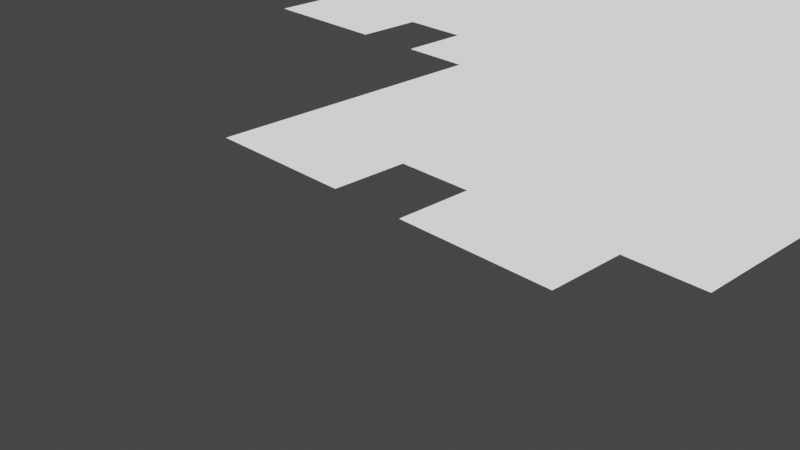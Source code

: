 # Source: Sprite04.blend  (saved by Blender 2.91.10; exported with 4.5.12 LTS)
import bpy
from mathutils import Matrix  # noqa: F401  (used for matrix-valued properties, if any)

bpy.ops.wm.read_factory_settings(use_empty=True)
scene = bpy.context.scene
scene.name = 'Scene'

# ---- collections
col_collection = bpy.data.collections.new('Collection'); scene.collection.children.link(col_collection)

# ---- images (referenced by path relative to the original .blend; pixels are not part of the script)
import os
ASSET_DIR = os.environ.get("B2B_ASSET_DIR", "")  # directory of the original .blend (textures are referenced by path, not embedded)
HERE = os.path.dirname(os.path.abspath(__file__))  # packed textures are extracted next to this script under _unpacked/

def load_image(name, relpath, width, height, colorspace="sRGB"):
    """Load a texture the original file referenced (path relative to the .blend, or extracted next to this script)."""
    p = next((c for c in (os.path.join(HERE, relpath), os.path.join(ASSET_DIR, relpath)) if relpath and os.path.exists(c)), "")
    if p:
        img = bpy.data.images.load(p, check_existing=True)
        img.name = name
    else:  # same state as the original file: an image datablock whose file is absent (Cycles renders it pink)
        img = bpy.data.images.new(name, width, height)
        img.source = "FILE"
        img.filepath = "//" + (relpath or name)
    img.colorspace_settings.name = colorspace
    return img
img_baldskisprites04_png = load_image('BaldskiSprites04.png', 'BaldskiSprites04.png', 1024, 1024, 'sRGB')

# ---- materials (node trees are filled in below, after node groups)
mat_material_001 = bpy.data.materials.new('Material.001')
mat_material_001.use_transparent_shadow = False

# ---- material node trees
mat_material_001.use_nodes = True; mat_material_001.node_tree.nodes.clear()
_N = mat_material_001.node_tree.nodes; _L = mat_material_001.node_tree.links
n0 = _N.new('ShaderNodeOutputMaterial'); n0.name = 'Material Output'; n0.location = (300, 300)
n1 = _N.new('ShaderNodeTexImage'); n1.name = 'Image Texture'; n1.location = (-24, 288)
n1.image = img_baldskisprites04_png
n1.interpolation = 'Closest'
_L.new(n1.outputs[1], n0.inputs[0])
n0.is_active_output = True

# ---- world
world_world = bpy.data.worlds.new('World'); scene.world = world_world
world_world.use_nodes = True; world_world.node_tree.nodes.clear()
_N = world_world.node_tree.nodes; _L = world_world.node_tree.links
n0 = _N.new('ShaderNodeOutputWorld'); n0.name = 'World Output'; n0.location = (300, 300)
n1 = _N.new('ShaderNodeBackground'); n1.name = 'Background'; n1.location = (10, 300)
n1.inputs[0].default_value = (0.05088, 0.05088, 0.05088, 1.0)
_L.new(n1.outputs[0], n0.inputs[0])
n0.is_active_output = True
world_world.color = (0.05088, 0.05088, 0.05088)
world_world.use_sun_shadow = False
world_world.sun_shadow_jitter_overblur = 0.0

# ---- cameras
cam_camera = bpy.data.cameras.new('Camera')
cam_camera.clip_end = 100.0
cam_camera.ortho_scale = 7.314

# ---- lights
light_light = bpy.data.lights.new('Light', 'POINT')
light_light.transmission_factor = 0.0
light_light.energy = 1000.0
light_light.shadow_soft_size = 0.1
light_light.shadow_maximum_resolution = 0.006
light_light.use_absolute_resolution = True

# ---- meshes
me_plane_003 = bpy.data.meshes.new('Plane.003')
me_plane_003.from_pydata([(0.625, 1.833, 0.0), (0.5, 1.833, 0.0), (0.375, 1.833, 0.0), (0.25, 1.833, 0.0), (0.125, 1.833, 0.0), (0.0, 1.833, 0.0), (-0.125, 1.833, 0.0), (-0.5, 1.833, 0.0), (-0.625, 1.833, 0.0), (-1.0, 1.5, 0.0), (-1.0, 1.417, 0.0), (-1.0, 1.333, 0.0), (-1.0, 1.25, 0.0), (-1.0, 1.167, 0.0), (-1.0, 1.083, 0.0), (-1.0, 1.0, 0.0), (-1.0, 0.9167, 0.0), (1.0, 1.333, 0.0), (1.0, 1.417, 0.0), (1.0, 1.5, 0.0), (-0.875, 0.8333, 0.0), (-0.875, 0.9167, 0.0), (-0.875, 1.0, 0.0), (-0.875, 1.083, 0.0), (-0.875, 1.167, 0.0), (-0.875, 1.25, 0.0), (-0.875, 1.333, 0.0), (-0.875, 1.417, 0.0), (-0.875, 1.5, 0.0), (-0.875, 1.583, 0.0), (-0.875, 1.667, 0.0), (-0.75, 0.3333, 0.0), (-0.75, 0.4167, 0.0), (-0.75, 0.5, 0.0), (-0.75, 0.5833, 0.0), (-0.75, 0.6667, 0.0), (-0.75, 0.75, 0.0), (-0.75, 0.8333, 0.0), (-0.75, 0.9167, 0.0), (-0.75, 1.0, 0.0), (-0.75, 1.083, 0.0), (-0.75, 1.167, 0.0), (-0.75, 1.25, 0.0), (-0.75, 1.333, 0.0), (-0.75, 1.417, 0.0), (-0.75, 1.5, 0.0), (-0.75, 1.583, 0.0), (-0.75, 1.667, 0.0), (-0.75, 1.75, 0.0), (-0.625, 0.25, 0.0), (-0.625, 0.3333, 0.0), (-0.625, 0.4167, 0.0), (-0.625, 0.5, 0.0), (-0.625, 0.5833, 0.0), (-0.625, 0.6667, 0.0), (-0.625, 0.75, 0.0), (-0.625, 0.8333, 0.0), (-0.625, 0.9167, 0.0), (-0.625, 1.0, 0.0), (-0.625, 1.083, 0.0), (-0.625, 1.167, 0.0), (-0.625, 1.25, 0.0), (-0.625, 1.333, 0.0), (-0.625, 1.417, 0.0), (-0.625, 1.5, 0.0), (-0.625, 1.583, 0.0), (-0.625, 1.667, 0.0), (-0.625, 1.75, 0.0), (-0.5, 0.25, 0.0), (-0.5, 0.3333, 0.0), (-0.5, 0.4167, 0.0), (-0.5, 0.5, 0.0), (-0.5, 0.5833, 0.0), (-0.5, 0.6667, 0.0), (-0.5, 0.75, 0.0), (-0.5, 0.8333, 0.0), (-0.5, 0.9167, 0.0), (-0.5, 1.0, 0.0), (-0.5, 1.083, 0.0), (-0.5, 1.167, 0.0), (-0.5, 1.25, 0.0), (-0.5, 1.333, 0.0), (-0.5, 1.417, 0.0), (-0.5, 1.5, 0.0), (-0.5, 1.583, 0.0), (-0.5, 1.667, 0.0), (-0.5, 1.75, 0.0), (-0.375, 0.08333, 0.0), (-0.375, 0.1667, 0.0), (-0.375, 0.25, 0.0), (-0.375, 0.3333, 0.0), (-0.375, 0.4167, 0.0), (-0.375, 0.5, 0.0), (-0.375, 0.5833, 0.0), (-0.375, 0.6667, 0.0), (-0.375, 0.75, 0.0), (-0.375, 0.8333, 0.0), (-0.375, 0.9167, 0.0), (-0.375, 1.0, 0.0), (-0.375, 1.083, 0.0), (-0.375, 1.167, 0.0), (-0.375, 1.25, 0.0), (-0.375, 1.333, 0.0), (-0.375, 1.417, 0.0), (-0.375, 1.5, 0.0), (-0.375, 1.583, 0.0), (-0.375, 1.667, 0.0), (-0.375, 1.75, 0.0), (-0.25, 0.0, 0.0), (-0.25, 0.08333, 0.0), (-0.25, 0.1667, 0.0), (-0.25, 0.25, 0.0), (-0.25, 0.3333, 0.0), (-0.25, 0.4167, 0.0), (-0.25, 0.5, 0.0), (-0.25, 0.5833, 0.0), (-0.25, 0.6667, 0.0), (-0.25, 0.75, 0.0), (-0.25, 0.8333, 0.0), (-0.25, 0.9167, 0.0), (-0.25, 1.0, 0.0), (-0.25, 1.083, 0.0), (-0.25, 1.167, 0.0), (-0.25, 1.25, 0.0), (-0.25, 1.333, 0.0), (-0.25, 1.417, 0.0), (-0.25, 1.5, 0.0), (-0.25, 1.583, 0.0), (-0.25, 1.667, 0.0), (-0.25, 1.75, 0.0), (-0.125, 0.0, 0.0), (-0.125, 0.08333, 0.0), (-0.125, 0.1667, 0.0), (-0.125, 0.25, 0.0), (-0.125, 0.3333, 0.0), (-0.125, 0.4167, 0.0), (-0.125, 0.5, 0.0), (-0.125, 0.5833, 0.0), (-0.125, 0.6667, 0.0), (-0.125, 0.75, 0.0), (-0.125, 0.8333, 0.0), (-0.125, 0.9167, 0.0), (-0.125, 1.0, 0.0), (-0.125, 1.083, 0.0), (-0.125, 1.167, 0.0), (-0.125, 1.25, 0.0), (-0.125, 1.333, 0.0), (-0.125, 1.417, 0.0), (-0.125, 1.5, 0.0), (-0.125, 1.583, 0.0), (-0.125, 1.667, 0.0), (-0.125, 1.75, 0.0), (0.0, 0.0, 0.0), (0.0, 0.08333, 0.0), (0.0, 0.1667, 0.0), (0.0, 0.25, 0.0), (0.0, 0.3333, 0.0), (0.0, 0.4167, 0.0), (0.0, 0.5, 0.0), (0.0, 0.5833, 0.0), (0.0, 0.6667, 0.0), (0.0, 0.75, 0.0), (0.0, 0.8333, 0.0), (0.0, 0.9167, 0.0), (0.0, 1.0, 0.0), (0.0, 1.083, 0.0), (0.0, 1.167, 0.0), (0.0, 1.25, 0.0), (0.0, 1.333, 0.0), (0.0, 1.417, 0.0), (0.0, 1.5, 0.0), (0.0, 1.583, 0.0), (0.0, 1.667, 0.0), (0.0, 1.75, 0.0), (0.125, 0.0, 0.0), (0.125, 0.08333, 0.0), (0.125, 0.1667, 0.0), (0.125, 0.25, 0.0), (0.125, 0.3333, 0.0), (0.125, 0.4167, 0.0), (0.125, 0.5, 0.0), (0.125, 0.5833, 0.0), (0.125, 0.6667, 0.0), (0.125, 0.75, 0.0), (0.125, 0.8333, 0.0), (0.125, 0.9167, 0.0), (0.125, 1.0, 0.0), (0.125, 1.083, 0.0), (0.125, 1.167, 0.0), (0.125, 1.25, 0.0), (0.125, 1.333, 0.0), (0.125, 1.417, 0.0), (0.125, 1.5, 0.0), (0.125, 1.583, 0.0), (0.125, 1.667, 0.0), (0.125, 1.75, 0.0), (0.25, 0.0, 0.0), (0.25, 0.08333, 0.0), (0.25, 0.1667, 0.0), (0.25, 0.25, 0.0), (0.25, 0.3333, 0.0), (0.25, 0.4167, 0.0), (0.25, 0.5, 0.0), (0.25, 0.5833, 0.0), (0.25, 0.6667, 0.0), (0.25, 0.75, 0.0), (0.25, 0.8333, 0.0), (0.25, 0.9167, 0.0), (0.25, 1.0, 0.0), (0.25, 1.083, 0.0), (0.25, 1.167, 0.0), (0.25, 1.25, 0.0), (0.25, 1.333, 0.0), (0.25, 1.417, 0.0), (0.25, 1.5, 0.0), (0.25, 1.583, 0.0), (0.25, 1.667, 0.0), (0.25, 1.75, 0.0), (0.375, 0.0, 0.0), (0.375, 0.08333, 0.0), (0.375, 0.1667, 0.0), (0.375, 0.25, 0.0), (0.375, 0.3333, 0.0), (0.375, 0.4167, 0.0), (0.375, 0.5, 0.0), (0.375, 0.5833, 0.0), (0.375, 0.6667, 0.0), (0.375, 0.75, 0.0), (0.375, 0.8333, 0.0), (0.375, 0.9167, 0.0), (0.375, 1.0, 0.0), (0.375, 1.083, 0.0), (0.375, 1.167, 0.0), (0.375, 1.25, 0.0), (0.375, 1.333, 0.0), (0.375, 1.417, 0.0), (0.375, 1.5, 0.0), (0.375, 1.583, 0.0), (0.375, 1.667, 0.0), (0.375, 1.75, 0.0), (0.5, 0.3333, 0.0), (0.5, 0.4167, 0.0), (0.5, 0.5, 0.0), (0.5, 0.5833, 0.0), (0.5, 0.6667, 0.0), (0.5, 0.75, 0.0), (0.5, 0.8333, 0.0), (0.5, 0.9167, 0.0), (0.5, 1.0, 0.0), (0.5, 1.083, 0.0), (0.5, 1.167, 0.0), (0.5, 1.25, 0.0), (0.5, 1.333, 0.0), (0.5, 1.417, 0.0), (0.5, 1.5, 0.0), (0.5, 1.583, 0.0), (0.5, 1.667, 0.0), (0.5, 1.75, 0.0), (0.625, 0.3333, 0.0), (0.625, 0.4167, 0.0), (0.625, 0.5, 0.0), (0.625, 0.5833, 0.0), (0.625, 0.6667, 0.0), (0.625, 0.75, 0.0), (0.625, 0.8333, 0.0), (0.625, 0.9167, 0.0), (0.625, 1.0, 0.0), (0.625, 1.083, 0.0), (0.625, 1.167, 0.0), (0.625, 1.25, 0.0), (0.625, 1.333, 0.0), (0.625, 1.417, 0.0), (0.625, 1.5, 0.0), (0.625, 1.583, 0.0), (0.625, 1.667, 0.0), (0.625, 1.75, 0.0), (0.75, 0.3333, 0.0), (0.75, 0.4167, 0.0), (0.75, 0.5, 0.0), (0.75, 0.5833, 0.0), (0.75, 0.8333, 0.0), (0.75, 0.9167, 0.0), (0.75, 1.0, 0.0), (0.75, 1.083, 0.0), (0.75, 1.167, 0.0), (0.75, 1.25, 0.0), (0.75, 1.333, 0.0), (0.75, 1.417, 0.0), (0.75, 1.5, 0.0), (0.75, 1.583, 0.0), (0.75, 1.667, 0.0), (0.875, 0.3333, 0.0), (0.875, 0.4167, 0.0), (0.875, 0.5, 0.0), (0.875, 1.25, 0.0), (0.875, 1.333, 0.0), (0.875, 1.417, 0.0), (0.875, 1.5, 0.0)], [], [(67, 86, 7, 8), (151, 173, 5, 6), (173, 195, 4, 5), (217, 239, 2, 3), (239, 257, 1, 2), (257, 275, 0, 1), (276, 291, 292, 277), (277, 292, 293, 278), (285, 294, 295, 286), (286, 295, 296, 287), (287, 296, 297, 288), (258, 276, 277, 259), (259, 277, 278, 260), (260, 278, 279, 261), (264, 280, 281, 265), (265, 281, 282, 266), (266, 282, 283, 267), (267, 283, 284, 268), (268, 284, 285, 269), (269, 285, 286, 270), (270, 286, 287, 271), (271, 287, 288, 272), (272, 288, 289, 273), (273, 289, 290, 274), (241, 259, 260, 242), (242, 260, 261, 243), (243, 261, 262, 244), (245, 263, 264, 246), (246, 264, 265, 247), (247, 265, 266, 248), (248, 266, 267, 249), (249, 267, 268, 250), (250, 268, 269, 251), (251, 269, 270, 252), (252, 270, 271, 253), (253, 271, 272, 254), (254, 272, 273, 255), (255, 273, 274, 256), (256, 274, 275, 257), (222, 240, 241, 223), (223, 241, 242, 224), (224, 242, 243, 225), (225, 243, 244, 226), (226, 244, 245, 227), (227, 245, 246, 228), (228, 246, 247, 229), (229, 247, 248, 230), (230, 248, 249, 231), (231, 249, 250, 232), (232, 250, 251, 233), (233, 251, 252, 234), (234, 252, 253, 235), (235, 253, 254, 236), (236, 254, 255, 237), (237, 255, 256, 238), (238, 256, 257, 239), (196, 218, 219, 197), (197, 219, 220, 198), (198, 220, 221, 199), (199, 221, 222, 200), (200, 222, 223, 201), (201, 223, 224, 202), (202, 224, 225, 203), (203, 225, 226, 204), (204, 226, 227, 205), (205, 227, 228, 206), (206, 228, 229, 207), (207, 229, 230, 208), (208, 230, 231, 209), (209, 231, 232, 210), (210, 232, 233, 211), (211, 233, 234, 212), (212, 234, 235, 213), (213, 235, 236, 214), (214, 236, 237, 215), (215, 237, 238, 216), (216, 238, 239, 217), (174, 196, 197, 175), (175, 197, 198, 176), (176, 198, 199, 177), (177, 199, 200, 178), (178, 200, 201, 179), (179, 201, 202, 180), (180, 202, 203, 181), (181, 203, 204, 182), (182, 204, 205, 183), (183, 205, 206, 184), (184, 206, 207, 185), (185, 207, 208, 186), (186, 208, 209, 187), (187, 209, 210, 188), (188, 210, 211, 189), (189, 211, 212, 190), (190, 212, 213, 191), (191, 213, 214, 192), (192, 214, 215, 193), (193, 215, 216, 194), (194, 216, 217, 195), (153, 175, 176, 154), (154, 176, 177, 155), (155, 177, 178, 156), (156, 178, 179, 157), (157, 179, 180, 158), (158, 180, 181, 159), (159, 181, 182, 160), (160, 182, 183, 161), (161, 183, 184, 162), (162, 184, 185, 163), (163, 185, 186, 164), (164, 186, 187, 165), (165, 187, 188, 166), (166, 188, 189, 167), (167, 189, 190, 168), (168, 190, 191, 169), (169, 191, 192, 170), (170, 192, 193, 171), (171, 193, 194, 172), (172, 194, 195, 173), (130, 152, 153, 131), (131, 153, 154, 132), (132, 154, 155, 133), (133, 155, 156, 134), (134, 156, 157, 135), (135, 157, 158, 136), (136, 158, 159, 137), (137, 159, 160, 138), (138, 160, 161, 139), (139, 161, 162, 140), (140, 162, 163, 141), (141, 163, 164, 142), (142, 164, 165, 143), (143, 165, 166, 144), (144, 166, 167, 145), (145, 167, 168, 146), (146, 168, 169, 147), (147, 169, 170, 148), (148, 170, 171, 149), (149, 171, 172, 150), (150, 172, 173, 151), (108, 130, 131, 109), (109, 131, 132, 110), (110, 132, 133, 111), (111, 133, 134, 112), (112, 134, 135, 113), (113, 135, 136, 114), (114, 136, 137, 115), (115, 137, 138, 116), (116, 138, 139, 117), (117, 139, 140, 118), (118, 140, 141, 119), (119, 141, 142, 120), (120, 142, 143, 121), (121, 143, 144, 122), (122, 144, 145, 123), (123, 145, 146, 124), (124, 146, 147, 125), (125, 147, 148, 126), (126, 148, 149, 127), (127, 149, 150, 128), (128, 150, 151, 129), (87, 109, 110, 88), (88, 110, 111, 89), (89, 111, 112, 90), (90, 112, 113, 91), (91, 113, 114, 92), (92, 114, 115, 93), (93, 115, 116, 94), (94, 116, 117, 95), (95, 117, 118, 96), (96, 118, 119, 97), (97, 119, 120, 98), (98, 120, 121, 99), (99, 121, 122, 100), (100, 122, 123, 101), (101, 123, 124, 102), (102, 124, 125, 103), (103, 125, 126, 104), (104, 126, 127, 105), (105, 127, 128, 106), (106, 128, 129, 107), (68, 89, 90, 69), (69, 90, 91, 70), (70, 91, 92, 71), (71, 92, 93, 72), (72, 93, 94, 73), (74, 95, 96, 75), (75, 96, 97, 76), (76, 97, 98, 77), (77, 98, 99, 78), (78, 99, 100, 79), (79, 100, 101, 80), (80, 101, 102, 81), (81, 102, 103, 82), (82, 103, 104, 83), (83, 104, 105, 84), (84, 105, 106, 85), (85, 106, 107, 86), (49, 68, 69, 50), (50, 69, 70, 51), (51, 70, 71, 52), (52, 71, 72, 53), (53, 72, 73, 54), (54, 73, 74, 55), (56, 75, 76, 57), (57, 76, 77, 58), (58, 77, 78, 59), (59, 78, 79, 60), (60, 79, 80, 61), (61, 80, 81, 62), (62, 81, 82, 63), (63, 82, 83, 64), (64, 83, 84, 65), (65, 84, 85, 66), (66, 85, 86, 67), (31, 50, 51, 32), (32, 51, 52, 33), (33, 52, 53, 34), (34, 53, 54, 35), (36, 55, 56, 37), (37, 56, 57, 38), (38, 57, 58, 39), (39, 58, 59, 40), (40, 59, 60, 41), (41, 60, 61, 42), (42, 61, 62, 43), (43, 62, 63, 44), (44, 63, 64, 45), (45, 64, 65, 46), (46, 65, 66, 47), (47, 66, 67, 48), (20, 37, 38, 21), (21, 38, 39, 22), (22, 39, 40, 23), (23, 40, 41, 24), (24, 41, 42, 25), (25, 42, 43, 26), (26, 43, 44, 27), (27, 44, 45, 28), (28, 45, 46, 29), (29, 46, 47, 30), (16, 21, 22, 15), (15, 22, 23, 14), (14, 23, 24, 13), (13, 24, 25, 12), (12, 25, 26, 11), (11, 26, 27, 10), (10, 27, 28, 9), (295, 17, 18, 296), (296, 18, 19, 297)])
_uv = me_plane_003.uv_layers.new(name='UVMap')
_uv.uv.foreach_set('vector', [0.1875, 0.9583, 0.25, 0.9583, 0.25, 1.0, 0.1875, 1.0, 0.4375, 0.9583, 0.5, 0.9583, 0.5, 1.0, 0.4375, 1.0, 0.5, 0.9583, 0.5625, 0.9583, 0.5625, 1.0, 0.5, 1.0, 0.625, 0.9583, 0.6875, 0.9583, 0.6875, 1.0, 0.625, 1.0, 0.6875, 0.9583, 0.75, 0.9583, 0.75, 1.0, 0.6875, 1.0, 0.75, 0.9583, 0.8125, 0.9583, 0.8125, 1.0, 0.75, 1.0, 0.875, 0.25, 0.9375, 0.25, 0.9375, 0.2917, 0.875, 0.2917, 0.875, 0.2917, 0.9375, 0.2917, 0.9375, 0.3333, 0.875, 0.3333, 0.875, 0.7083, 0.9375, 0.7083, 0.9375, 0.75, 0.875, 0.75, 0.875, 0.75, 0.9375, 0.75, 0.9375, 0.7917, 0.875, 0.7917, 0.875, 0.7917, 0.9375, 0.7917, 0.9375, 0.8333, 0.875, 0.8333, 0.8125, 0.25, 0.875, 0.25, 0.875, 0.2917, 0.8125, 0.2917, 0.8125, 0.2917, 0.875, 0.2917, 0.875, 0.3333, 0.8125, 0.3333, 0.8125, 0.3333, 0.875, 0.3333, 0.875, 0.375, 0.8125, 0.375, 0.8125, 0.5, 0.875, 0.5, 0.875, 0.5417, 0.8125, 0.5417, 0.8125, 0.5417, 0.875, 0.5417, 0.875, 0.5833, 0.8125, 0.5833, 0.8125, 0.5833, 0.875, 0.5833, 0.875, 0.625, 0.8125, 0.625, 0.8125, 0.625, 0.875, 0.625, 0.875, 0.6667, 0.8125, 0.6667, 0.8125, 0.6667, 0.875, 0.6667, 0.875, 0.7083, 0.8125, 0.7083, 0.8125, 0.7083, 0.875, 0.7083, 0.875, 0.75, 0.8125, 0.75, 0.8125, 0.75, 0.875, 0.75, 0.875, 0.7917, 0.8125, 0.7917, 0.8125, 0.7917, 0.875, 0.7917, 0.875, 0.8333, 0.8125, 0.8333, 0.8125, 0.8333, 0.875, 0.8333, 0.875, 0.875, 0.8125, 0.875, 0.8125, 0.875, 0.875, 0.875, 0.875, 0.9167, 0.8125, 0.9167, 0.75, 0.2917, 0.8125, 0.2917, 0.8125, 0.3333, 0.75, 0.3333, 0.75, 0.3333, 0.8125, 0.3333, 0.8125, 0.375, 0.75, 0.375, 0.75, 0.375, 0.8125, 0.375, 0.8125, 0.4167, 0.75, 0.4167, 0.75, 0.4583, 0.8125, 0.4583, 0.8125, 0.5, 0.75, 0.5, 0.75, 0.5, 0.8125, 0.5, 0.8125, 0.5417, 0.75, 0.5417, 0.75, 0.5417, 0.8125, 0.5417, 0.8125, 0.5833, 0.75, 0.5833, 0.75, 0.5833, 0.8125, 0.5833, 0.8125, 0.625, 0.75, 0.625, 0.75, 0.625, 0.8125, 0.625, 0.8125, 0.6667, 0.75, 0.6667, 0.75, 0.6667, 0.8125, 0.6667, 0.8125, 0.7083, 0.75, 0.7083, 0.75, 0.7083, 0.8125, 0.7083, 0.8125, 0.75, 0.75, 0.75, 0.75, 0.75, 0.8125, 0.75, 0.8125, 0.7917, 0.75, 0.7917, 0.75, 0.7917, 0.8125, 0.7917, 0.8125, 0.8333, 0.75, 0.8333, 0.75, 0.8333, 0.8125, 0.8333, 0.8125, 0.875, 0.75, 0.875, 0.75, 0.875, 0.8125, 0.875, 0.8125, 0.9167, 0.75, 0.9167, 0.75, 0.9167, 0.8125, 0.9167, 0.8125, 0.9583, 0.75, 0.9583, 0.6875, 0.25, 0.75, 0.25, 0.75, 0.2917, 0.6875, 0.2917, 0.6875, 0.2917, 0.75, 0.2917, 0.75, 0.3333, 0.6875, 0.3333, 0.6875, 0.3333, 0.75, 0.3333, 0.75, 0.375, 0.6875, 0.375, 0.6875, 0.375, 0.75, 0.375, 0.75, 0.4167, 0.6875, 0.4167, 0.6875, 0.4167, 0.75, 0.4167, 0.75, 0.4583, 0.6875, 0.4583, 0.6875, 0.4583, 0.75, 0.4583, 0.75, 0.5, 0.6875, 0.5, 0.6875, 0.5, 0.75, 0.5, 0.75, 0.5417, 0.6875, 0.5417, 0.6875, 0.5417, 0.75, 0.5417, 0.75, 0.5833, 0.6875, 0.5833, 0.6875, 0.5833, 0.75, 0.5833, 0.75, 0.625, 0.6875, 0.625, 0.6875, 0.625, 0.75, 0.625, 0.75, 0.6667, 0.6875, 0.6667, 0.6875, 0.6667, 0.75, 0.6667, 0.75, 0.7083, 0.6875, 0.7083, 0.6875, 0.7083, 0.75, 0.7083, 0.75, 0.75, 0.6875, 0.75, 0.6875, 0.75, 0.75, 0.75, 0.75, 0.7917, 0.6875, 0.7917, 0.6875, 0.7917, 0.75, 0.7917, 0.75, 0.8333, 0.6875, 0.8333, 0.6875, 0.8333, 0.75, 0.8333, 0.75, 0.875, 0.6875, 0.875, 0.6875, 0.875, 0.75, 0.875, 0.75, 0.9167, 0.6875, 0.9167, 0.6875, 0.9167, 0.75, 0.9167, 0.75, 0.9583, 0.6875, 0.9583, 0.625, 0.08333, 0.6875, 0.08333, 0.6875, 0.125, 0.625, 0.125, 0.625, 0.125, 0.6875, 0.125, 0.6875, 0.1667, 0.625, 0.1667, 0.625, 0.1667, 0.6875, 0.1667, 0.6875, 0.2083, 0.625, 0.2083, 0.625, 0.2083, 0.6875, 0.2083, 0.6875, 0.25, 0.625, 0.25, 0.625, 0.25, 0.6875, 0.25, 0.6875, 0.2917, 0.625, 0.2917, 0.625, 0.2917, 0.6875, 0.2917, 0.6875, 0.3333, 0.625, 0.3333, 0.625, 0.3333, 0.6875, 0.3333, 0.6875, 0.375, 0.625, 0.375, 0.625, 0.375, 0.6875, 0.375, 0.6875, 0.4167, 0.625, 0.4167, 0.625, 0.4167, 0.6875, 0.4167, 0.6875, 0.4583, 0.625, 0.4583, 0.625, 0.4583, 0.6875, 0.4583, 0.6875, 0.5, 0.625, 0.5, 0.625, 0.5, 0.6875, 0.5, 0.6875, 0.5417, 0.625, 0.5417, 0.625, 0.5417, 0.6875, 0.5417, 0.6875, 0.5833, 0.625, 0.5833, 0.625, 0.5833, 0.6875, 0.5833, 0.6875, 0.625, 0.625, 0.625, 0.625, 0.625, 0.6875, 0.625, 0.6875, 0.6667, 0.625, 0.6667, 0.625, 0.6667, 0.6875, 0.6667, 0.6875, 0.7083, 0.625, 0.7083, 0.625, 0.7083, 0.6875, 0.7083, 0.6875, 0.75, 0.625, 0.75, 0.625, 0.75, 0.6875, 0.75, 0.6875, 0.7917, 0.625, 0.7917, 0.625, 0.7917, 0.6875, 0.7917, 0.6875, 0.8333, 0.625, 0.8333, 0.625, 0.8333, 0.6875, 0.8333, 0.6875, 0.875, 0.625, 0.875, 0.625, 0.875, 0.6875, 0.875, 0.6875, 0.9167, 0.625, 0.9167, 0.625, 0.9167, 0.6875, 0.9167, 0.6875, 0.9583, 0.625, 0.9583, 0.5625, 0.08333, 0.625, 0.08333, 0.625, 0.125, 0.5625, 0.125, 0.5625, 0.125, 0.625, 0.125, 0.625, 0.1667, 0.5625, 0.1667, 0.5625, 0.1667, 0.625, 0.1667, 0.625, 0.2083, 0.5625, 0.2083, 0.5625, 0.2083, 0.625, 0.2083, 0.625, 0.25, 0.5625, 0.25, 0.5625, 0.25, 0.625, 0.25, 0.625, 0.2917, 0.5625, 0.2917, 0.5625, 0.2917, 0.625, 0.2917, 0.625, 0.3333, 0.5625, 0.3333, 0.5625, 0.3333, 0.625, 0.3333, 0.625, 0.375, 0.5625, 0.375, 0.5625, 0.375, 0.625, 0.375, 0.625, 0.4167, 0.5625, 0.4167, 0.5625, 0.4167, 0.625, 0.4167, 0.625, 0.4583, 0.5625, 0.4583, 0.5625, 0.4583, 0.625, 0.4583, 0.625, 0.5, 0.5625, 0.5, 0.5625, 0.5, 0.625, 0.5, 0.625, 0.5417, 0.5625, 0.5417, 0.5625, 0.5417, 0.625, 0.5417, 0.625, 0.5833, 0.5625, 0.5833, 0.5625, 0.5833, 0.625, 0.5833, 0.625, 0.625, 0.5625, 0.625, 0.5625, 0.625, 0.625, 0.625, 0.625, 0.6667, 0.5625, 0.6667, 0.5625, 0.6667, 0.625, 0.6667, 0.625, 0.7083, 0.5625, 0.7083, 0.5625, 0.7083, 0.625, 0.7083, 0.625, 0.75, 0.5625, 0.75, 0.5625, 0.75, 0.625, 0.75, 0.625, 0.7917, 0.5625, 0.7917, 0.5625, 0.7917, 0.625, 0.7917, 0.625, 0.8333, 0.5625, 0.8333, 0.5625, 0.8333, 0.625, 0.8333, 0.625, 0.875, 0.5625, 0.875, 0.5625, 0.875, 0.625, 0.875, 0.625, 0.9167, 0.5625, 0.9167, 0.5625, 0.9167, 0.625, 0.9167, 0.625, 0.9583, 0.5625, 0.9583, 0.5, 0.125, 0.5625, 0.125, 0.5625, 0.1667, 0.5, 0.1667, 0.5, 0.1667, 0.5625, 0.1667, 0.5625, 0.2083, 0.5, 0.2083, 0.5, 0.2083, 0.5625, 0.2083, 0.5625, 0.25, 0.5, 0.25, 0.5, 0.25, 0.5625, 0.25, 0.5625, 0.2917, 0.5, 0.2917, 0.5, 0.2917, 0.5625, 0.2917, 0.5625, 0.3333, 0.5, 0.3333, 0.5, 0.3333, 0.5625, 0.3333, 0.5625, 0.375, 0.5, 0.375, 0.5, 0.375, 0.5625, 0.375, 0.5625, 0.4167, 0.5, 0.4167, 0.5, 0.4167, 0.5625, 0.4167, 0.5625, 0.4583, 0.5, 0.4583, 0.5, 0.4583, 0.5625, 0.4583, 0.5625, 0.5, 0.5, 0.5, 0.5, 0.5, 0.5625, 0.5, 0.5625, 0.5417, 0.5, 0.5417, 0.5, 0.5417, 0.5625, 0.5417, 0.5625, 0.5833, 0.5, 0.5833, 0.5, 0.5833, 0.5625, 0.5833, 0.5625, 0.625, 0.5, 0.625, 0.5, 0.625, 0.5625, 0.625, 0.5625, 0.6667, 0.5, 0.6667, 0.5, 0.6667, 0.5625, 0.6667, 0.5625, 0.7083, 0.5, 0.7083, 0.5, 0.7083, 0.5625, 0.7083, 0.5625, 0.75, 0.5, 0.75, 0.5, 0.75, 0.5625, 0.75, 0.5625, 0.7917, 0.5, 0.7917, 0.5, 0.7917, 0.5625, 0.7917, 0.5625, 0.8333, 0.5, 0.8333, 0.5, 0.8333, 0.5625, 0.8333, 0.5625, 0.875, 0.5, 0.875, 0.5, 0.875, 0.5625, 0.875, 0.5625, 0.9167, 0.5, 0.9167, 0.5, 0.9167, 0.5625, 0.9167, 0.5625, 0.9583, 0.5, 0.9583, 0.4375, 0.08333, 0.5, 0.08333, 0.5, 0.125, 0.4375, 0.125, 0.4375, 0.125, 0.5, 0.125, 0.5, 0.1667, 0.4375, 0.1667, 0.4375, 0.1667, 0.5, 0.1667, 0.5, 0.2083, 0.4375, 0.2083, 0.4375, 0.2083, 0.5, 0.2083, 0.5, 0.25, 0.4375, 0.25, 0.4375, 0.25, 0.5, 0.25, 0.5, 0.2917, 0.4375, 0.2917, 0.4375, 0.2917, 0.5, 0.2917, 0.5, 0.3333, 0.4375, 0.3333, 0.4375, 0.3333, 0.5, 0.3333, 0.5, 0.375, 0.4375, 0.375, 0.4375, 0.375, 0.5, 0.375, 0.5, 0.4167, 0.4375, 0.4167, 0.4375, 0.4167, 0.5, 0.4167, 0.5, 0.4583, 0.4375, 0.4583, 0.4375, 0.4583, 0.5, 0.4583, 0.5, 0.5, 0.4375, 0.5, 0.4375, 0.5, 0.5, 0.5, 0.5, 0.5417, 0.4375, 0.5417, 0.4375, 0.5417, 0.5, 0.5417, 0.5, 0.5833, 0.4375, 0.5833, 0.4375, 0.5833, 0.5, 0.5833, 0.5, 0.625, 0.4375, 0.625, 0.4375, 0.625, 0.5, 0.625, 0.5, 0.6667, 0.4375, 0.6667, 0.4375, 0.6667, 0.5, 0.6667, 0.5, 0.7083, 0.4375, 0.7083, 0.4375, 0.7083, 0.5, 0.7083, 0.5, 0.75, 0.4375, 0.75, 0.4375, 0.75, 0.5, 0.75, 0.5, 0.7917, 0.4375, 0.7917, 0.4375, 0.7917, 0.5, 0.7917, 0.5, 0.8333, 0.4375, 0.8333, 0.4375, 0.8333, 0.5, 0.8333, 0.5, 0.875, 0.4375, 0.875, 0.4375, 0.875, 0.5, 0.875, 0.5, 0.9167, 0.4375, 0.9167, 0.4375, 0.9167, 0.5, 0.9167, 0.5, 0.9583, 0.4375, 0.9583, 0.375, 0.08333, 0.4375, 0.08333, 0.4375, 0.125, 0.375, 0.125, 0.375, 0.125, 0.4375, 0.125, 0.4375, 0.1667, 0.375, 0.1667, 0.375, 0.1667, 0.4375, 0.1667, 0.4375, 0.2083, 0.375, 0.2083, 0.375, 0.2083, 0.4375, 0.2083, 0.4375, 0.25, 0.375, 0.25, 0.375, 0.25, 0.4375, 0.25, 0.4375, 0.2917, 0.375, 0.2917, 0.375, 0.2917, 0.4375, 0.2917, 0.4375, 0.3333, 0.375, 0.3333, 0.375, 0.3333, 0.4375, 0.3333, 0.4375, 0.375, 0.375, 0.375, 0.375, 0.375, 0.4375, 0.375, 0.4375, 0.4167, 0.375, 0.4167, 0.375, 0.4167, 0.4375, 0.4167, 0.4375, 0.4583, 0.375, 0.4583, 0.375, 0.4583, 0.4375, 0.4583, 0.4375, 0.5, 0.375, 0.5, 0.375, 0.5, 0.4375, 0.5, 0.4375, 0.5417, 0.375, 0.5417, 0.375, 0.5417, 0.4375, 0.5417, 0.4375, 0.5833, 0.375, 0.5833, 0.375, 0.5833, 0.4375, 0.5833, 0.4375, 0.625, 0.375, 0.625, 0.375, 0.625, 0.4375, 0.625, 0.4375, 0.6667, 0.375, 0.6667, 0.375, 0.6667, 0.4375, 0.6667, 0.4375, 0.7083, 0.375, 0.7083, 0.375, 0.7083, 0.4375, 0.7083, 0.4375, 0.75, 0.375, 0.75, 0.375, 0.75, 0.4375, 0.75, 0.4375, 0.7917, 0.375, 0.7917, 0.375, 0.7917, 0.4375, 0.7917, 0.4375, 0.8333, 0.375, 0.8333, 0.375, 0.8333, 0.4375, 0.8333, 0.4375, 0.875, 0.375, 0.875, 0.375, 0.875, 0.4375, 0.875, 0.4375, 0.9167, 0.375, 0.9167, 0.375, 0.9167, 0.4375, 0.9167, 0.4375, 0.9583, 0.375, 0.9583, 0.3125, 0.125, 0.375, 0.125, 0.375, 0.1667, 0.3125, 0.1667, 0.3125, 0.1667, 0.375, 0.1667, 0.375, 0.2083, 0.3125, 0.2083, 0.3125, 0.2083, 0.375, 0.2083, 0.375, 0.25, 0.3125, 0.25, 0.3125, 0.25, 0.375, 0.25, 0.375, 0.2917, 0.3125, 0.2917, 0.3125, 0.2917, 0.375, 0.2917, 0.375, 0.3333, 0.3125, 0.3333, 0.3125, 0.3333, 0.375, 0.3333, 0.375, 0.375, 0.3125, 0.375, 0.3125, 0.375, 0.375, 0.375, 0.375, 0.4167, 0.3125, 0.4167, 0.3125, 0.4167, 0.375, 0.4167, 0.375, 0.4583, 0.3125, 0.4583, 0.3125, 0.4583, 0.375, 0.4583, 0.375, 0.5, 0.3125, 0.5, 0.3125, 0.5, 0.375, 0.5, 0.375, 0.5417, 0.3125, 0.5417, 0.3125, 0.5417, 0.375, 0.5417, 0.375, 0.5833, 0.3125, 0.5833, 0.3125, 0.5833, 0.375, 0.5833, 0.375, 0.625, 0.3125, 0.625, 0.3125, 0.625, 0.375, 0.625, 0.375, 0.6667, 0.3125, 0.6667, 0.3125, 0.6667, 0.375, 0.6667, 0.375, 0.7083, 0.3125, 0.7083, 0.3125, 0.7083, 0.375, 0.7083, 0.375, 0.75, 0.3125, 0.75, 0.3125, 0.75, 0.375, 0.75, 0.375, 0.7917, 0.3125, 0.7917, 0.3125, 0.7917, 0.375, 0.7917, 0.375, 0.8333, 0.3125, 0.8333, 0.3125, 0.8333, 0.375, 0.8333, 0.375, 0.875, 0.3125, 0.875, 0.3125, 0.875, 0.375, 0.875, 0.375, 0.9167, 0.3125, 0.9167, 0.3125, 0.9167, 0.375, 0.9167, 0.375, 0.9583, 0.3125, 0.9583, 0.25, 0.2083, 0.3125, 0.2083, 0.3125, 0.25, 0.25, 0.25, 0.25, 0.25, 0.3125, 0.25, 0.3125, 0.2917, 0.25, 0.2917, 0.25, 0.2917, 0.3125, 0.2917, 0.3125, 0.3333, 0.25, 0.3333, 0.25, 0.3333, 0.3125, 0.3333, 0.3125, 0.375, 0.25, 0.375, 0.25, 0.375, 0.3125, 0.375, 0.3125, 0.4167, 0.25, 0.4167, 0.25, 0.4583, 0.3125, 0.4583, 0.3125, 0.5, 0.25, 0.5, 0.25, 0.5, 0.3125, 0.5, 0.3125, 0.5417, 0.25, 0.5417, 0.25, 0.5417, 0.3125, 0.5417, 0.3125, 0.5833, 0.25, 0.5833, 0.25, 0.5833, 0.3125, 0.5833, 0.3125, 0.625, 0.25, 0.625, 0.25, 0.625, 0.3125, 0.625, 0.3125, 0.6667, 0.25, 0.6667, 0.25, 0.6667, 0.3125, 0.6667, 0.3125, 0.7083, 0.25, 0.7083, 0.25, 0.7083, 0.3125, 0.7083, 0.3125, 0.75, 0.25, 0.75, 0.25, 0.75, 0.3125, 0.75, 0.3125, 0.7917, 0.25, 0.7917, 0.25, 0.7917, 0.3125, 0.7917, 0.3125, 0.8333, 0.25, 0.8333, 0.25, 0.8333, 0.3125, 0.8333, 0.3125, 0.875, 0.25, 0.875, 0.25, 0.875, 0.3125, 0.875, 0.3125, 0.9167, 0.25, 0.9167, 0.25, 0.9167, 0.3125, 0.9167, 0.3125, 0.9583, 0.25, 0.9583, 0.1875, 0.2083, 0.25, 0.2083, 0.25, 0.25, 0.1875, 0.25, 0.1875, 0.25, 0.25, 0.25, 0.25, 0.2917, 0.1875, 0.2917, 0.1875, 0.2917, 0.25, 0.2917, 0.25, 0.3333, 0.1875, 0.3333, 0.1875, 0.3333, 0.25, 0.3333, 0.25, 0.375, 0.1875, 0.375, 0.1875, 0.375, 0.25, 0.375, 0.25, 0.4167, 0.1875, 0.4167, 0.1875, 0.4167, 0.25, 0.4167, 0.25, 0.4583, 0.1875, 0.4583, 0.1875, 0.5, 0.25, 0.5, 0.25, 0.5417, 0.1875, 0.5417, 0.1875, 0.5417, 0.25, 0.5417, 0.25, 0.5833, 0.1875, 0.5833, 0.1875, 0.5833, 0.25, 0.5833, 0.25, 0.625, 0.1875, 0.625, 0.1875, 0.625, 0.25, 0.625, 0.25, 0.6667, 0.1875, 0.6667, 0.1875, 0.6667, 0.25, 0.6667, 0.25, 0.7083, 0.1875, 0.7083, 0.1875, 0.7083, 0.25, 0.7083, 0.25, 0.75, 0.1875, 0.75, 0.1875, 0.75, 0.25, 0.75, 0.25, 0.7917, 0.1875, 0.7917, 0.1875, 0.7917, 0.25, 0.7917, 0.25, 0.8333, 0.1875, 0.8333, 0.1875, 0.8333, 0.25, 0.8333, 0.25, 0.875, 0.1875, 0.875, 0.1875, 0.875, 0.25, 0.875, 0.25, 0.9167, 0.1875, 0.9167, 0.1875, 0.9167, 0.25, 0.9167, 0.25, 0.9583, 0.1875, 0.9583, 0.125, 0.25, 0.1875, 0.25, 0.1875, 0.2917, 0.125, 0.2917, 0.125, 0.2917, 0.1875, 0.2917, 0.1875, 0.3333, 0.125, 0.3333, 0.125, 0.3333, 0.1875, 0.3333, 0.1875, 0.375, 0.125, 0.375, 0.125, 0.375, 0.1875, 0.375, 0.1875, 0.4167, 0.125, 0.4167, 0.125, 0.4583, 0.1875, 0.4583, 0.1875, 0.5, 0.125, 0.5, 0.125, 0.5, 0.1875, 0.5, 0.1875, 0.5417, 0.125, 0.5417, 0.125, 0.5417, 0.1875, 0.5417, 0.1875, 0.5833, 0.125, 0.5833, 0.125, 0.5833, 0.1875, 0.5833, 0.1875, 0.625, 0.125, 0.625, 0.125, 0.625, 0.1875, 0.625, 0.1875, 0.6667, 0.125, 0.6667, 0.125, 0.6667, 0.1875, 0.6667, 0.1875, 0.7083, 0.125, 0.7083, 0.125, 0.7083, 0.1875, 0.7083, 0.1875, 0.75, 0.125, 0.75, 0.125, 0.75, 0.1875, 0.75, 0.1875, 0.7917, 0.125, 0.7917, 0.125, 0.7917, 0.1875, 0.7917, 0.1875, 0.8333, 0.125, 0.8333, 0.125, 0.8333, 0.1875, 0.8333, 0.1875, 0.875, 0.125, 0.875, 0.125, 0.875, 0.1875, 0.875, 0.1875, 0.9167, 0.125, 0.9167, 0.125, 0.9167, 0.1875, 0.9167, 0.1875, 0.9583, 0.125, 0.9583, 0.0625, 0.5, 0.125, 0.5, 0.125, 0.5417, 0.0625, 0.5417, 0.0625, 0.5417, 0.125, 0.5417, 0.125, 0.5833, 0.0625, 0.5833, 0.0625, 0.5833, 0.125, 0.5833, 0.125, 0.625, 0.0625, 0.625, 0.0625, 0.625, 0.125, 0.625, 0.125, 0.6667, 0.0625, 0.6667, 0.0625, 0.6667, 0.125, 0.6667, 0.125, 0.7083, 0.0625, 0.7083, 0.0625, 0.7083, 0.125, 0.7083, 0.125, 0.75, 0.0625, 0.75, 0.0625, 0.75, 0.125, 0.75, 0.125, 0.7917, 0.0625, 0.7917, 0.0625, 0.7917, 0.125, 0.7917, 0.125, 0.8333, 0.0625, 0.8333, 0.0625, 0.8333, 0.125, 0.8333, 0.125, 0.875, 0.0625, 0.875, 0.0625, 0.875, 0.125, 0.875, 0.125, 0.9167, 0.0625, 0.9167, 0.0, 0.5417, 0.0625, 0.5417, 0.0625, 0.5833, 0.0, 0.5833, 0.0, 0.5833, 0.0625, 0.5833, 0.0625, 0.625, 0.0, 0.625, 0.0, 0.625, 0.0625, 0.625, 0.0625, 0.6667, 0.0, 0.6667, 0.0, 0.6667, 0.0625, 0.6667, 0.0625, 0.7083, 0.0, 0.7083, 0.0, 0.7083, 0.0625, 0.7083, 0.0625, 0.75, 0.0, 0.75, 0.0, 0.75, 0.0625, 0.75, 0.0625, 0.7917, 0.0, 0.7917, 0.0, 0.7917, 0.0625, 0.7917, 0.0625, 0.8333, 0.0, 0.8333, 0.9375, 0.75, 1.0, 0.75, 1.0, 0.7917, 0.9375, 0.7917, 0.9375, 0.7917, 1.0, 0.7917, 1.0, 0.8333, 0.9375, 0.8333])
me_plane_003.materials.append(mat_material_001)
me_plane_003.use_remesh_fix_poles = True
me_plane_003.use_remesh_preserve_attributes = False
me_plane_003.use_mirror_vertex_groups = False
me_plane_003.update()

# ---- objects
ob_light = bpy.data.objects.new('Light', light_light)
ob_camera = bpy.data.objects.new('Camera', cam_camera)
ob_plane = bpy.data.objects.new('Plane', me_plane_003)

# ---- transforms, parenting, visibility, modifiers, constraints
ob_light.location = (4.076, 1.005, 5.904)
ob_light.rotation_euler = (0.6503, 0.05522, 1.866)
ob_light.lock_rotations_4d = False
ob_light.empty_display_type = 'ARROWS'
ob_light.color = (0.0, 0.0, 0.0, 0.0)
ob_light.lineart.crease_threshold = 0.0
ob_camera.location = (7.359, -6.926, 4.958)
ob_camera.rotation_euler = (1.109, 0.0, 0.8149)
ob_camera.lock_rotations_4d = False
ob_camera.empty_display_type = 'ARROWS'
ob_camera.color = (0.0, 0.0, 0.0, 0.0)
ob_camera.display_type = 'WIRE'
ob_camera.lineart.crease_threshold = 0.0
ob_plane.location = (0.0, 0.0, 0.0)
ob_plane.rotation_euler = (-0.0, 3.142, -0.0)
ob_plane.scale = (8.0, 12.0, 1.0)
ob_plane.lineart.crease_threshold = 0.0

# ---- collection membership
col_collection.objects.link(ob_light)
col_collection.objects.link(ob_camera)
col_collection.objects.link(ob_plane)

# ---- scene / render settings (as saved in the file)
scene.camera = ob_camera
scene.frame_start = 1; scene.frame_end = 250; scene.frame_set(1)
scene.render.engine = 'BLENDER_EEVEE_NEXT'
scene.cycles.use_denoising = False
scene.cycles.samples = 128
scene.cycles.sampling_pattern = 'TABULATED_SOBOL'
scene.cycles.use_adaptive_sampling = False
scene.cycles.use_light_tree = False
scene.view_settings.view_transform = 'Filmic'
bpy.context.view_layer.update()
